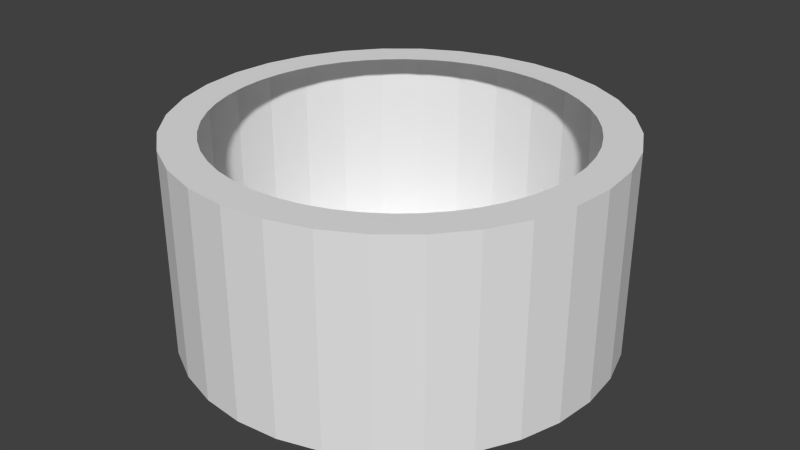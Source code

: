 # Source: Well2.blend  (saved by Blender 2.74.0; exported with 4.5.12 LTS)
import bpy
from mathutils import Matrix  # noqa: F401  (used for matrix-valued properties, if any)

bpy.ops.wm.read_factory_settings(use_empty=True)
scene = bpy.context.scene
scene.name = 'Scene'

# ---- collections
col_collection_1 = bpy.data.collections.new('Collection 1'); scene.collection.children.link(col_collection_1)

# ---- world
world_world = bpy.data.worlds.new('World'); scene.world = world_world
world_world.color = (0.05088, 0.05088, 0.05088)
world_world.use_sun_shadow = False
world_world.sun_shadow_jitter_overblur = 0.0
world_world.cycles.sampling_method = 'MANUAL'
world_world.cycles.sample_map_resolution = 256

# ---- meshes
me_cylinder_004 = bpy.data.meshes.new('Cylinder.004')
me_cylinder_004.from_pydata([(0.0, 1.0, 0.0), (0.0, 1.0, 2.0), (0.1951, 0.9808, 0.0), (0.1951, 0.9808, 2.0), (0.3827, 0.9239, 0.0), (0.3827, 0.9239, 2.0), (0.5556, 0.8315, 0.0), (0.5556, 0.8315, 2.0), (0.7071, 0.7071, 0.0), (0.7071, 0.7071, 2.0), (0.8315, 0.5556, 0.0), (0.8315, 0.5556, 2.0), (0.9239, 0.3827, 0.0), (0.9239, 0.3827, 2.0), (0.9808, 0.1951, 0.0), (0.9808, 0.1951, 2.0), (1.0, 7.55e-08, 0.0), (1.0, 7.55e-08, 2.0), (0.9808, -0.1951, 0.0), (0.9808, -0.1951, 2.0), (0.9239, -0.3827, 0.0), (0.9239, -0.3827, 2.0), (0.8315, -0.5556, 0.0), (0.8315, -0.5556, 2.0), (0.7071, -0.7071, 0.0), (0.7071, -0.7071, 2.0), (0.5556, -0.8315, 0.0), (0.5556, -0.8315, 2.0), (0.3827, -0.9239, 0.0), (0.3827, -0.9239, 2.0), (0.1951, -0.9808, 0.0), (0.1951, -0.9808, 2.0), (-3.258e-07, -1.0, 0.0), (-3.258e-07, -1.0, 2.0), (-0.1951, -0.9808, 0.0), (-0.1951, -0.9808, 2.0), (-0.3827, -0.9239, 0.0), (-0.3827, -0.9239, 2.0), (-0.5556, -0.8315, 0.0), (-0.5556, -0.8315, 2.0), (-0.7071, -0.7071, 0.0), (-0.7071, -0.7071, 2.0), (-0.8315, -0.5556, 0.0), (-0.8315, -0.5556, 2.0), (-0.9239, -0.3827, 0.0), (-0.9239, -0.3827, 2.0), (-0.9808, -0.1951, 0.0), (-0.9808, -0.1951, 2.0), (-1.0, 9.656e-07, 0.0), (-1.0, 9.656e-07, 2.0), (-0.9808, 0.1951, 0.0), (-0.9808, 0.1951, 2.0), (-0.9239, 0.3827, 0.0), (-0.9239, 0.3827, 2.0), (-0.8315, 0.5556, 0.0), (-0.8315, 0.5556, 2.0), (-0.7071, 0.7071, 0.0), (-0.7071, 0.7071, 2.0), (-0.5556, 0.8315, 0.0), (-0.5556, 0.8315, 2.0), (-0.3827, 0.9239, 0.0), (-0.3827, 0.9239, 2.0), (-0.1951, 0.9808, 0.0), (-0.1951, 0.9808, 2.0), (0.5931, -0.5928, 2.0), (0.5127, -0.6635, 2.0), (0.4238, -0.7236, 2.0), (0.3273, -0.772, 2.0), (0.2241, -0.8079, 2.0), (0.1153, -0.8301, 2.0), (0.001822, -0.8378, 2.0), (-0.1116, -0.8301, 2.0), (-0.2204, -0.8079, 2.0), (-0.3236, -0.772, 2.0), (-0.4202, -0.7236, 2.0), (-0.5091, -0.6635, 2.0), (-0.5894, -0.5928, 2.0), (-0.6601, -0.5125, 2.0), (-0.7202, -0.4236, 2.0), (-0.7687, -0.327, 2.0), (-0.8045, -0.2238, 2.0), (-0.8268, -0.115, 2.0), (-0.8344, -0.001571, 2.0), (-0.8268, 0.1119, 2.0), (-0.8045, 0.2207, 2.0), (-0.7687, 0.3239, 2.0), (-0.7202, 0.4204, 2.0), (-0.6601, 0.5094, 2.0), (-0.5894, 0.5897, 2.0), (-0.5091, 0.6604, 2.0), (-0.4202, 0.7204, 2.0), (-0.3236, 0.7689, 2.0), (-0.2204, 0.8048, 2.0), (-0.1116, 0.827, 2.0), (0.001822, 0.8346, 2.0), (0.1153, 0.827, 2.0), (0.2241, 0.8048, 2.0), (0.3273, 0.7689, 2.0), (0.4238, 0.7204, 2.0), (0.5127, 0.6604, 2.0), (0.5931, 0.5897, 2.0), (0.6638, 0.5094, 2.0), (0.7238, 0.4204, 2.0), (0.7723, 0.3239, 2.0), (0.8082, 0.2207, 2.0), (0.8304, 0.1119, 2.0), (0.838, -0.001571, 2.0), (0.8304, -0.115, 2.0), (0.8082, -0.2238, 2.0), (0.7723, -0.327, 2.0), (0.7238, -0.4236, 2.0), (0.6638, -0.5125, 2.0)], [], [(0, 1, 3, 2), (2, 3, 5, 4), (4, 5, 7, 6), (6, 7, 9, 8), (8, 9, 11, 10), (10, 11, 13, 12), (12, 13, 15, 14), (14, 15, 17, 16), (16, 17, 19, 18), (18, 19, 21, 20), (20, 21, 23, 22), (22, 23, 25, 24), (24, 25, 27, 26), (26, 27, 29, 28), (28, 29, 31, 30), (30, 31, 33, 32), (32, 33, 35, 34), (34, 35, 37, 36), (36, 37, 39, 38), (38, 39, 41, 40), (40, 41, 43, 42), (42, 43, 45, 44), (44, 45, 47, 46), (46, 47, 49, 48), (48, 49, 51, 50), (50, 51, 53, 52), (52, 53, 55, 54), (54, 55, 57, 56), (56, 57, 59, 58), (58, 59, 61, 60), (62, 63, 1, 0), (60, 61, 63, 62), (0, 2, 4, 6, 8, 10, 12, 14, 16, 18, 20, 22, 24, 26, 28, 30, 32, 34, 36, 38, 40, 42, 44, 46, 48, 50, 52, 54, 56, 58, 60, 62), (25, 64, 65, 66, 67, 68, 69, 70, 71, 72, 73, 74, 75, 76, 77, 78, 79, 80, 81, 82, 83, 84, 85, 86, 87, 88, 57, 55, 53, 51, 49, 47, 45, 43, 41, 39, 37, 35, 33, 31, 29, 27), (3, 1, 63, 61, 59, 57, 88, 89, 90, 91, 92, 93, 94, 95, 96, 97, 98, 99, 100, 101, 102, 103, 104, 105, 106, 107, 108, 109, 110, 111, 64, 25, 23, 21, 19, 17, 15, 13, 11, 9, 7, 5)])
me_cylinder_004.use_remesh_preserve_volume = False
me_cylinder_004.use_remesh_preserve_attributes = False
me_cylinder_004.use_mirror_vertex_groups = False
me_cylinder_004.update()

# ---- curves / text
cu_surface = bpy.data.curves.new('Surface', 'CURVE')
cu_surface.dimensions = '3D'
_sp = cu_surface.splines.new('NURBS'); _sp.points.add(15)
_sp.points.foreach_set('co', [1.016, -1.009, 0.318, 0.3536, 1.016, -0.008722, 0.318, 1.0, 1.016, 0.9913, 0.318, 0.3536, 0.01614, 0.9913, 0.318, 1.0, -0.9839, 0.9913, 0.318, 0.3536, -0.9839, -0.008722, 0.318, 1.0, -0.9839, -1.009, 0.318, 0.3536, 0.01614, -1.009, 0.318, 1.0, 1.016, -1.009, 2.318, 0.3536, 1.016, -0.008722, 2.318, 1.0, 1.016, 0.9913, 2.318, 0.3536, 0.01614, 0.9913, 2.318, 1.0, -0.9839, 0.9913, 2.318, 0.3536, -0.9839, -0.008722, 2.318, 1.0, -0.9839, -1.009, 2.318, 0.3536, 0.01614, -1.009, 2.318, 1.0])
_sp.order_v = 2
_sp.resolution_u = 4
_sp.resolution_v = 4
_sp.use_cyclic_u = True
cu_surface.use_path_clamp = True
cu_surface.bevel_resolution = 0
cu_surface.resolution_u = 4
cu_surface.resolution_v = 4
cu_surface.fill_mode = 'HALF'

# ---- objects
ob_surface = bpy.data.objects.new('Surface', cu_surface)
ob_cylinder = bpy.data.objects.new('Cylinder', me_cylinder_004)

# ---- transforms, parenting, visibility, modifiers, constraints
ob_surface.location = (-0.02718, 0.0, 0.0)
ob_surface.scale = (0.8322, 0.8322, 0.4139)
ob_surface.empty_image_offset = (0.0, 0.0)
ob_surface.lineart.crease_threshold = 0.0
ob_cylinder.location = (0.0, 0.0, 0.008712)
ob_cylinder.scale = (1.0, 1.0, 0.4747)
ob_cylinder.lineart.crease_threshold = 0.0

# ---- collection membership
col_collection_1.objects.link(ob_surface)
col_collection_1.objects.link(ob_cylinder)

# ---- scene / render settings (as saved in the file)
scene.frame_start = 1; scene.frame_end = 250; scene.frame_set(1)
scene.render.engine = 'BLENDER_EEVEE_NEXT'
scene.render.resolution_percentage = 50
scene.render.dither_intensity = 0.0
scene.cycles.use_denoising = False
scene.cycles.samples = 10
scene.cycles.sampling_pattern = 'TABULATED_SOBOL'
scene.cycles.light_sampling_threshold = 0.0
scene.cycles.use_adaptive_sampling = False
scene.cycles.use_light_tree = False
scene.cycles.blur_glossy = 0.0
scene.cycles.pixel_filter_type = 'GAUSSIAN'
scene.cycles.sample_clamp_indirect = 0.0
scene.view_settings.view_transform = 'Standard'
bpy.context.view_layer.update()

# ---- added for rendering (the .blend has no active camera and no usable light): camera, sun
cam_auto = bpy.data.cameras.new('AutoCamera')
cam_auto.lens = 50.0
cam_auto.sensor_width = 36.0
cam_auto.clip_end = 1000.0
ob_auto_camera = bpy.data.objects.new('AutoCamera', cam_auto)
scene.collection.objects.link(ob_auto_camera)
ob_auto_camera.location = (2.76083, -3.313, 2.69278)
ob_auto_camera.rotation_euler = (1.09748, -7.21219e-08, 0.694738)
scene.camera = ob_auto_camera
light_auto_sun = bpy.data.lights.new('AutoSun', 'SUN')
light_auto_sun.energy = 3.0
light_auto_sun.angle = 0.0523599
ob_auto_sun = bpy.data.objects.new('AutoSun', light_auto_sun)
scene.collection.objects.link(ob_auto_sun)
ob_auto_sun.rotation_euler = (0.872665, 0.174533, 0.523599)
bpy.context.view_layer.update()
